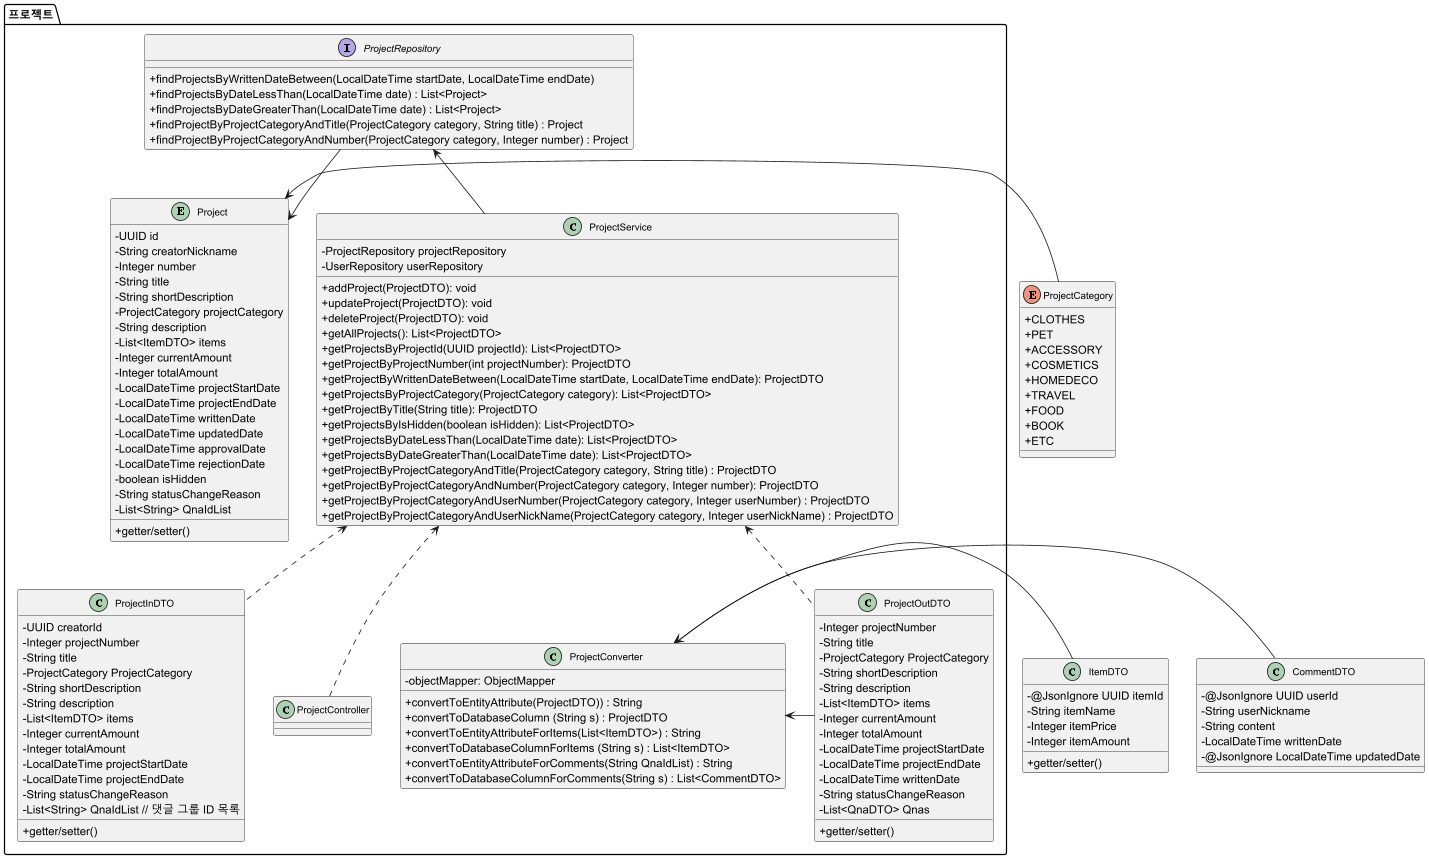

The diagram above was rendered by PlantUML. Its source (embedded in the PNG):
@startuml
skinparam classAttributeIconSize 0
skinparam classFontSize 12

''------------------------------------------- 공통 클래스
enum ProjectCategory {
    + CLOTHES
    + PET
    + ACCESSORY
    + COSMETICS
    + HOMEDECO
    + TRAVEL
    + FOOD
    + BOOK
    + ETC
}
'
'enum NoticeCategory{
'    + NOTICE
'    + EVENT
'}
'
'enum QnaCategory{
'    + COMMENT
'    + QUESTION
'    }
'
''------------------------------------------- 공통 클래스
'
class CommentDTO {
    - @JsonIgnore UUID userId
    - String userNickname
    - String content
    - LocalDateTime writtenDate
    - @JsonIgnore LocalDateTime updatedDate
}

'
class ItemDTO {
    - @JsonIgnore UUID itemId
    - String itemName
    - Integer itemPrice
    - Integer itemAmount
    + getter/setter()
}


''-----------------------------------------------------------------------------------유저
'package "유저"{
'entity User {
'    - UUID id
'    - Integer number
'    - String activatedStatus
'    - String email
'    - String name
'    - String nickName
'    - String password
'    - String phoneNumber
'    - String shortDescription
'    - String bankName
'    - Integer accountNumber
'    - String accountHolder
'    - LocalDateTime joinDate
'    - Integer BSN
'    - String corporationTel
'    - String corporationName
'    - List<String> projectIdList
'    - String deactivationReason
'    + getter/setter()
'}
'
'interface UserRepository {
'    +findUsersByJoinDateBetween(LocalDateTime startDate, LocalDateTime endDate)
'    +findUserByActivatedStatusAndUserNickName(String activatedStatus, String nickName)
'    +findUserByActivatedStatusAndNumber(String activatedStatus, Integer number)
'}
'
'class UserService {
'    - UserRepository userRepository
'    + addUser(UserInDTO): void
'    + updateUser(UserInDTO): void
'    + deleteUser(UserInDTO): void
'    + getAllUsers(): List<UserOutDTO>
'    + getUserByUserId(UUID userId): UserOutDTO
'    + getUserByUserNumber(int userNumber): UserOutDTO
'    + getUserByNickName(String nickName): UserOutDTO
'    + getUsersByActivatedStatus(String activatedStatus): List<UserOutDTO>
'    + getUserByPhoneNumber(String phoneNumber): UserOutDTO
'    + getUserByEmail(String email): UserOutDTO
'    + getUsersByJoinDateBetween(LocalDateTime startDate, LocalDateTime endDate): List<UserOutDTO>
'    + getUserByActivatedStatusAndUserNickName(String activatedStatus, String nickName) : UserOutDTO
'    + getUserByActivatedStatusAndNumber(String activatedStatus, Integer number) : UserOutDTO
'}
'class UserInDTO {
'    - UUID userId
'    - Integer userNumber
'    - String activatedStatus
'    - String email
'    - String name
'    - String nickName
'    - String password
'    - String phoneNumber
'    - String shortDescription
'    - String bankName
'    - Integer accountNumber
'    - String accountHolder
'    - LocalDateTime joinDate
'    - Integer BSN
'    - String corporationTel
'    - String corporationName
'    - List<String-> projectIdList
'    - String deactivationReason
'    + getter/setter()
'}
'
'class UserOutDTO {
'    - Integer userNumber
'    - String activatedStatus
'    - String email
'    - String name
'    - String nickName
'    - String phoneNumber
'    - String shortDescription
'    - String bankName
'    - Integer accountNumber
'    - String accountHolder
'    - LocalDateTime joinDate
'    - Integer BSN
'    - String corporationTel
'    - String corporationName
'    - List<ProjectDTO> projects
'    - String deactivationReason
'    + getter/setter()
'}
'
'class UserConverter{
'        - objectMapper: ObjectMapper
'        + convertToDatabaseColumn(User) : String
'        + convertToEntityAttribute(String s) : User
'        + convertToDatabaseColumnforProjectId(List<String projectId>): String
'        + convertToEntityAttributeforProjectId(String s): List<ProjectDTO>
'}
'
'class UserController{
'}
'}
'
'UserRepository --> User
'UserRepository <-- UserService
'UserInDTO <.. UserService
'UserOutDTO <.. UserService
'UserService <.. UserController
'UserConverter <-- User
''
'
'-----------------------------------------------------------------------------------프로젝트
package "프로젝트"{
entity Project {
    - UUID id
    - String creatorNickname
    - Integer number
    - String title
    - String shortDescription
    - ProjectCategory projectCategory
    - String description
    - List<ItemDTO> items
    - Integer currentAmount
    - Integer totalAmount
    - LocalDateTime projectStartDate
    - LocalDateTime projectEndDate
    - LocalDateTime writtenDate
    - LocalDateTime updatedDate
    - LocalDateTime approvalDate
    - LocalDateTime rejectionDate
    - boolean isHidden
    - String statusChangeReason
    - List<String> QnaIdList
    + getter/setter()
}

interface ProjectRepository {
    + findProjectsByWrittenDateBetween(LocalDateTime startDate, LocalDateTime endDate)
    + findProjectsByDateLessThan(LocalDateTime date) : List<Project>
    + findProjectsByDateGreaterThan(LocalDateTime date) : List<Project>
    + findProjectByProjectCategoryAndTitle(ProjectCategory category, String title) : Project
    + findProjectByProjectCategoryAndNumber(ProjectCategory category, Integer number) : Project

}

class ProjectInDTO {
    - UUID creatorId
    - Integer projectNumber
    - String title
    - ProjectCategory ProjectCategory
    - String shortDescription
    - String description
    - List<ItemDTO> items
    - Integer currentAmount
    - Integer totalAmount
    - LocalDateTime projectStartDate
    - LocalDateTime projectEndDate
    - String statusChangeReason
    - List<String> QnaIdList // 댓글 그룹 ID 목록
    + getter/setter()
}

class ProjectOutDTO {
    - Integer projectNumber
    - String title
    - ProjectCategory ProjectCategory
    - String shortDescription
    - String description
    - List<ItemDTO> items
    - Integer currentAmount
    - Integer totalAmount
    - LocalDateTime projectStartDate
    - LocalDateTime projectEndDate
    - LocalDateTime writtenDate
    - String statusChangeReason
    - List<QnaDTO> Qnas
    + getter/setter()
}

class ProjectService {
    - ProjectRepository projectRepository
    - UserRepository userRepository
    + addProject(ProjectDTO): void
    + updateProject(ProjectDTO): void
    + deleteProject(ProjectDTO): void
    + getAllProjects(): List<ProjectDTO>
    + getProjectsByProjectId(UUID projectId): List<ProjectDTO>
    + getProjectByProjectNumber(int projectNumber): ProjectDTO
    + getProjectByWrittenDateBetween(LocalDateTime startDate, LocalDateTime endDate): ProjectDTO
    + getProjectsByProjectCategory(ProjectCategory category): List<ProjectDTO>
    + getProjectByTitle(String title): ProjectDTO
    + getProjectsByIsHidden(boolean isHidden): List<ProjectDTO>
    + getProjectsByDateLessThan(LocalDateTime date): List<ProjectDTO>
    + getProjectsByDateGreaterThan(LocalDateTime date): List<ProjectDTO>
    + getProjectByProjectCategoryAndTitle(ProjectCategory category, String title) : ProjectDTO
    + getProjectByProjectCategoryAndNumber(ProjectCategory category, Integer number): ProjectDTO
    + getProjectByProjectCategoryAndUserNumber(ProjectCategory category, Integer userNumber) : ProjectDTO
    + getProjectByProjectCategoryAndUserNickName(ProjectCategory category, Integer userNickName) : ProjectDTO
}


class ProjectConverter {
        - objectMapper: ObjectMapper
        + convertToEntityAttribute(ProjectDTO)) : String
        + convertToDatabaseColumn (String s) : ProjectDTO
        + convertToEntityAttributeForItems(List<ItemDTO>) : String
        + convertToDatabaseColumnForItems (String s) : List<ItemDTO>
        + convertToEntityAttributeForComments(String QnaIdList) : String
        + convertToDatabaseColumnForComments(String s) : List<CommentDTO>
}
class ProjectController{
}
}

ProjectRepository --> Project
ProjectRepository <-- ProjectService
ProjectService <.. ProjectController
ProjectService <.. ProjectOutDTO
ProjectService <.. ProjectInDTO
ProjectConverter <- ProjectOutDTO
ProjectConverter <- ItemDTO
ProjectConverter <- CommentDTO
Project <- ProjectCategory
'
''--------------------------------------------- 문의내용 (프로젝트 내 문의 댓글 & 관리자에게 문의)
'package "질의응답"{
'entity Qna {
'    - UUID id
''   프로젝트 내 문의댓글(COMMENT), 관리자에게 문의(QUESTION)
'    - QnaCategory qnaCategory
''    Title은 Null일 수 있다.
'    - String title
'    - CommentDTO questionComment
'    - CommentDTO answerComment
'    + getter/setter()
'}
'
'interface QnaRepository{
'    + findByAnswerCommentIsNull : List<Qna>
'    + findByAnswerCommentIsNotNull : List<Qna>
'}
'
'class QnaDTO {
'    - @JsonIgnore UUID qnaId
'    - QnaCategory QnaCategory
'    - String title
'    - CommentDTO questionComment
'    - CommentDTO answerComment
'}
'
'class QnaService {
'    - QnaRepository qnaRepository
'    + addQna(QnaDTO): void
'    + deleteQna(QnaDTO): void
'    + updateQna(QnaDTO): void
'    + getAllQnas(): List<QnaDTO>
'    + getQnasByQnaId(UUID qnaId): List<QnaDTO>
'    + getQnasByUserId(UUID qnaId): List<QnaDTO>
'    + getQnasByUserNickname(String userNickname) : List<QnaDTO>
'    + getQnaBytitle(String title) : QnaDTO
'    + getQnaByWrittenDate(LocalDateTime writtenDate) : QnaDTO
'    + getQnasByAnswerCommentIsNull(CommentDTO answerComment) : List<QnaDTO>
'    + getQnasByAnswerCommentIsNotNull(CommentDTO answerComment) : List<QnaDTO>
'
'}
'
'class QnaConverter {
'    - ObjectMapper objectMapper
'    + convertToDatabaseColumn(CommentDTO): String
'    + convertToEntityAttributes(String s): CommentDTO
'}
'
'class QnaController{}
'
'}
'
'QnaRepository --> Qna
'QnaRepository <-- QnaService
'QnaDTO <.. QnaService
'QnaDTO <.. QnaService
'QnaService <.. QnaController
'QnaConverter <- QnaDTO
'QnaConverter <- CommentDTO
'Qna <- QnaCategory
'
''-----------------------------------------------------------------------------------결제(후원자)
'package "결제"{
'entity Payment{
'    - UUID paymentId
'    - UUID userId
'    - UUID projectId
'    - List<ItemDTO> items
'    - BigDecimal paidAmount
'    - String currency
'    - LocalDateTime paymentDate
'    - String paymentMethod
'    - String paymentStatus
'    - String failureReason
'    - String senderName
'    - String shippingName
'    - String shippingPhone
'    - String shippingAddress
'    - String refundBankName
'    - String refundAccountHolder
'    - String refundAccountNumber
'    - boolean refunded
'    + getter/setter()
'}
'
'interface PaymentRepository
'
'class PaymentInDTO {
'    - UUID paymentId
'    - UUID userId
'    - UUID projectId
'    - List<ItemDTO> items
'    - BigDecimal paidAmount
'    - String currency
'    - LocalDateTime paymentDate
'    - String paymentMethod
'    - String paymentStatus
'    - String failureReason
'    - String senderName
'    - String shippingName
'    - String shippingPhone
'    - String shippingAddress
'    - String refundBankName
'    - String refundAccountHolder
'    - String refundAccountNumber
'    - boolean refunded
'}
'
'class PaymentOutDTO{
'    - String userName
'    - String userNickName
'    - String phoneNumber
'    - Integer userNumber
'    - List<ItemDTO> items
'    - BigDecimal paidAmount
'    - String currency
'    - LocalDateTime paymentDate
'    - String senderName
'    - String shippingName
'    - String shippingPhone
'    - String shippingAddress
'    - String refundBankName
'    - String refundAccountHolder
'    - String refundAccountNumber
'    - boolean refunded
'}
'
'class PaymentService{
'    - PaymentRepository PaymentRepository
'    + addPayment(PaymentDTO): void
'    + deletePayment(PaymentDTO): void
'    + updatePayment(PaymentDTO): void
'    + getAllPayments(): List<PaymentDTO>
'    + getPaymentBy(boolean refunded) : List<PaymentDTO>
'    + getPaymentsBy(UUID projectId) : List<PaymentDTO>
'}
'class PaymentConverter{
'    - ObjectMapper objectMapper
'    + convertToDatabaseColumnforPayment(PaymentDTO)): String
'    + convertToEntityAttributesforPayment(String s): PaymentDTO
'    + convertToDatabaseColumnforItems(List<ItemDTO>): String
'    + convertToEntityAttributesforItems(String s): List<ItemDTO>
'}
'class PaymentController{
'}
'}
'
'PaymentRepository --> Payment
'PaymentRepository <-- PaymentService
'PaymentService <.. PaymentController
'PaymentService <.. PaymentOutDTO
'PaymentService <.. PaymentInDTO
'PaymentConverter <- PaymentOutDTO
'PaymentConverter <- ItemDTO
'
''-----------------------------------------------------------------------------------신청서
'
'package "신청서"{
'
'entity Application {
'    - UUID id
'    - UUID userId
'    - String image
'    - LocalDateTime date
'    - LocalDateTime approvalDate
'    - LocalDateTime rejectDate
'    + getter/setter()
'}
'
'interface ApplicationRepository {
'    + findByApplicationDateBetween(LocalDateTime startDate, LocalDateTime endDate)
'}
'
'class ApplicationDTO {
'    - @JsonIgnore UUID applicationId
'    - @JsonIgnore UUID userId
'    - String image
'    - LocalDateTime date
'    - LocalDateTime approvalDate
'    - LocalDateTime rejectDate
'}
'
'class ApplicationService {
'    - ApplicationRepository applicationRepository
'    + addApplication(ApplicationDTO): void
'    + deleteApplication(ApplicationDTO): void
'    + getAllApplications(): List<ApplicationDTO>
'    + getApplicationByUserNumber(int userNumber): List<ApplicationDTO>
'    + getApplicationsByApplicationDateBetween(LocalDateTime startDate, LocalDateTime endDate): List<ApplicationDTO>
'}
'
'class ApplicationConverter{
'    - ObjectMapper objectMapper
'    + convertToDatabaseColumn(ApplicationDTO)): String
'    + convertToEntityAttributes(String s): ApplicationDTO
'}
'
'class ApplicationController
'}
'
'ApplicationRepository --> Application
'ApplicationRepository <--ApplicationService
'ApplicationService <.. ApplicationController
'ApplicationService <.. ApplicationDTO
'ApplicationConverter <- ApplicationDTO
'
'
''-----------------------------------------------------------------------------------관리자
'package "관리자"{
'entity Admin {
'    - UUID id
'    - Integer number
'    - String nickName
'    - String email
'    - String password
'    - LocalDateTime joinDate
'    - List<String> noticeIdList
'    + getter/setter()
'}
'
'interface AdminRepository
'
'class AdminDTO {
'    - @JsonIgnore UUID id
'    - Integer number
'    - String nickName
'    - String email
'    - @JsonIgnore String password
'    - @JsonIgnore LocalDateTime joinDate
'    - List<String> noticeIdList
'}
'
'class AdminService {
'    - AdminRepository adminRepository
'    + addAdmin(AdminDTO): void
'    + updateAdmin(AdminDTO): void
'    + deleteAdmin(AdminDTO): void
'}
'
'class AdminConverter{
'    - ObjectMapper objectMapper
'    + convertToDatabaseColumn(AdminDTO)): String
'    + convertToEntityAttributes(String s): AdminDTO
'}
'
'class AdminController{}
'}
'
'AdminRepository --> Admin
'AdminRepository <--AdminService
'AdminService <.. AdminController
'AdminService <.. AdminDTO
'AdminConverter <- AdminDTO
'
''------------------------------------------------------------------------------공지사항&이벤트
'package "공지사항/이벤트"{
'class Notice{
'- UUID id
'- Integer noticeNumber
'- NoticeCategory noticeCategory
'- String title
'- String content
'- String author
'- LocalDateTime writtenDate
'- LocalDateTime updatedDate
'- LocalDateTime endDate
'- boolean isHidden
'+ getter/setter()
'}
'
'
'interface NoticeRepository{
'+ findByEndDateLessThan(LocalDateTime date)
'+ findByEndDateGreaterThan(LocalDateTime date)
'+ findByEndDateBetween(LocalDateTime startDate, LocalDateTime endDate)
'}
'
'class NoticeDTO{
'- @JsonIgnore UUID noticeId
'- Integer noticeNumber
'- NoticeCategory noticeCategory
'- String title
'- String content
'- String author
'- LocalDateTime writtenDate
'- @JsonIgnore LocalDateTime updatedDate
'- LocalDateTime endDate
'- boolean isHidden
'}
'
'class NoticeService{
'- NoticeRepository noticeRepository
'+ addNotice(NoticeDTO) : void
'+ updateNotice(NoticeDTO) : void
'+ deleteNotice(NoticeDTO) : void
'+ getAllNotices() : List<NoticeDTO>
'+ getNoticeByNoticeId(UUID noticeId) : NoticeDTO
'+ getNoticeByNoticeNumber(Integer noticeNumber) : NoticeDTO
'+ getNoticeByTitle(String title) : NoticeDTO
'+ getNoticesByNoticeCategory(NoticeCategory category) : List<NoticeDTO>
'+ getNoticesByIsHidden(boolean isHidden) : List<NoticeDTO>
'+ getNoticesByEndDateLessThan(LocalDateTime date) : List<NoticeDTO>
'+ getNoticesByEndDateGreaterThan(LocalDateTime date) : List<NoticeDTO>
'+ getNoticesByEndDateBetween(LocalDateTime startDate, LocalDateTime endDate) : List<NoticeDTO>
'}
'
'class NoticeConverter{
'    - ObjectMapper objectMapper
'    + convertToDatabaseColumn(NoticeDTO)): String
'    + convertToEntityAttributes(String s): NoticeDTO
'}
'
'class NoticeController{}
'}
'
'NoticeRepository --> Notice
'NoticeRepository <--NoticeService
'NoticeService <.. NoticeController
'NoticeService <.. NoticeDTO
'NoticeConverter <- NoticeDTO
'Notice <- NoticeCategory
'
''-----------------------------------------------------------------------------------이메일
'package "이메일"{
'class EmailRequestDTO{
'    -String email
'    -String title
'    -String content
'}
'
'class MailService{
'    JavaMailSender javaMailSender
'    + createVerificationCode() : void
'    + sendVerificationCodeMail(EmailRequestDTO) : void
'    + sendMail(EmailRequestDTO) : void
'}
'
'EmailRequestDTO - MailService
'}

@enduml